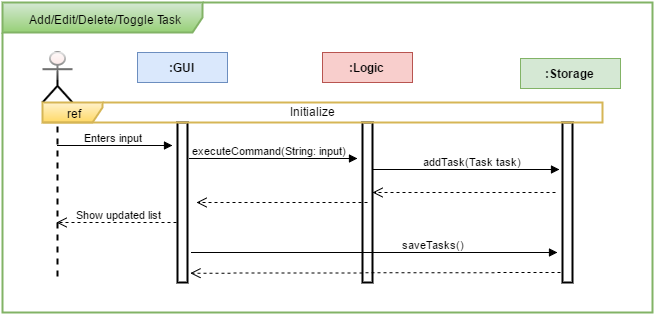

The diagram above was exported from draw.io. Its source (the exported page's mxGraphModel, read from the mxfile embedded in the PNG):
<mxGraphModel dx="2764" dy="2154" grid="1" gridSize="10" guides="1" tooltips="1" connect="1" arrows="1" fold="1" page="1" pageScale="1" pageWidth="826" pageHeight="1169" background="#ffffff" math="0">
  <root>
    <mxCell id="0" />
    <mxCell id="1" parent="0" />
    <mxCell id="2" value="&lt;font color=&quot;#000000&quot;&gt;Add/Edit/Delete/Toggle Task&lt;/font&gt;" style="shape=umlFrame;whiteSpace=wrap;html=1;rounded=0;shadow=0;glass=1;strokeWidth=2;fontColor=#2FA853;width=200;height=30;plain-green" vertex="1" parent="1">
      <mxGeometry y="460" width="650" height="310" as="geometry" />
    </mxCell>
    <mxCell id="3" value="" style="shape=umlLifeline;participant=umlActor;perimeter=lifelinePerimeter;whiteSpace=wrap;html=1;container=1;collapsible=0;recursiveResize=0;verticalAlign=top;spacingTop=36;labelBackgroundColor=#ffffff;outlineConnect=0;rounded=0;shadow=0;glass=1;strokeWidth=2;fillColor=#F8CECC;gradientColor=none;fontColor=#2FA853;size=50;" vertex="1" parent="1">
      <mxGeometry x="40" y="510" width="30" height="230" as="geometry" />
    </mxCell>
    <mxCell id="4" value="" style="html=1;points=[];perimeter=orthogonalPerimeter;rounded=0;shadow=0;glass=1;strokeWidth=2;fillColor=none;fontColor=#2FA853;strokeColor=#000000;" vertex="1" parent="1">
      <mxGeometry x="175" y="580" width="10" height="160" as="geometry" />
    </mxCell>
    <mxCell id="5" value="" style="html=1;points=[];perimeter=orthogonalPerimeter;rounded=0;shadow=0;glass=1;strokeWidth=2;fillColor=none;fontColor=#2FA853;strokeColor=#000000;" vertex="1" parent="1">
      <mxGeometry x="360" y="580" width="10" height="160" as="geometry" />
    </mxCell>
    <mxCell id="6" value="" style="html=1;points=[];perimeter=orthogonalPerimeter;rounded=0;shadow=0;glass=1;strokeWidth=2;fillColor=none;fontColor=#2FA853;strokeColor=#000000;" vertex="1" parent="1">
      <mxGeometry x="560" y="580" width="10" height="160" as="geometry" />
    </mxCell>
    <mxCell id="7" value="Enters input" style="html=1;verticalAlign=bottom;endArrow=block;fontColor=#000000;" edge="1" parent="1">
      <mxGeometry x="55" y="603" width="80" as="geometry">
        <mxPoint x="55" y="603" as="sourcePoint" />
        <mxPoint x="170" y="603" as="targetPoint" />
      </mxGeometry>
    </mxCell>
    <mxCell id="8" value="executeCommand(String: input)" style="html=1;verticalAlign=bottom;endArrow=block;fontColor=#000000;exitX=1.2;exitY=0.221;exitPerimeter=0;entryX=-0.5;entryY=0.219;entryPerimeter=0;" edge="1" parent="1">
      <mxGeometry x="187" y="616" width="80" as="geometry">
        <mxPoint x="187" y="616" as="sourcePoint" />
        <mxPoint x="355" y="616" as="targetPoint" />
      </mxGeometry>
    </mxCell>
    <mxCell id="9" value="saveTasks()" style="html=1;verticalAlign=bottom;endArrow=block;fontColor=#000000;entryX=-0.4;entryY=0.312;entryPerimeter=0;" edge="1" parent="1">
      <mxGeometry width="80" as="geometry">
        <mxPoint x="188.99999999999955" y="710" as="sourcePoint" />
        <mxPoint x="555" y="710" as="targetPoint" />
        <mxPoint x="58" as="offset" />
      </mxGeometry>
    </mxCell>
    <mxCell id="10" value="" style="html=1;verticalAlign=bottom;endArrow=open;dashed=1;endSize=8;fontColor=#2FA853;" edge="1" parent="1">
      <mxGeometry x="370" y="650" as="geometry">
        <mxPoint x="553" y="650" as="sourcePoint" />
        <mxPoint x="370" y="650" as="targetPoint" />
        <Array as="points" />
      </mxGeometry>
    </mxCell>
    <mxCell id="11" value="" style="html=1;verticalAlign=bottom;endArrow=open;dashed=1;endSize=8;fontColor=#000000;" edge="1" parent="1">
      <mxGeometry x="5" y="-53" as="geometry">
        <mxPoint x="365" y="660" as="sourcePoint" />
        <mxPoint x="193.99999999999955" y="660" as="targetPoint" />
        <mxPoint x="-34" y="-13" as="offset" />
      </mxGeometry>
    </mxCell>
    <mxCell id="12" value="Show updated list" style="html=1;verticalAlign=bottom;endArrow=open;dashed=1;endSize=8;fontColor=#000000;" edge="1" parent="1">
      <mxGeometry as="geometry">
        <mxPoint x="173.99999999999955" y="680" as="sourcePoint" />
        <mxPoint x="53.999999999999545" y="680" as="targetPoint" />
        <mxPoint x="6" as="offset" />
      </mxGeometry>
    </mxCell>
    <mxCell id="13" value="&lt;font color=&quot;#000000&quot;&gt;ref&lt;/font&gt;" style="shape=umlFrame;whiteSpace=wrap;html=1;rounded=0;shadow=0;glass=1;strokeWidth=2;fontColor=#2FA853;plain-yellow" vertex="1" parent="1">
      <mxGeometry x="40" y="560" width="560" height="20" as="geometry" />
    </mxCell>
    <mxCell id="14" value="Initialize" style="text;html=1;resizable=0;points=[];autosize=1;align=left;verticalAlign=top;spacingTop=-4;fontColor=#000000;" vertex="1" parent="1">
      <mxGeometry x="286" y="562" width="60" height="20" as="geometry" />
    </mxCell>
    <mxCell id="15" value="&lt;b&gt;:Logic&lt;/b&gt;" style="whiteSpace=wrap;html=1;plain-red;gradientColor=none;" vertex="1" parent="1">
      <mxGeometry x="320" y="510" width="90" height="30" as="geometry" />
    </mxCell>
    <mxCell id="16" value="&lt;b&gt;:GUI&lt;/b&gt;" style="whiteSpace=wrap;html=1;plain-blue;gradientColor=none;" vertex="1" parent="1">
      <mxGeometry x="135" y="510" width="90" height="30" as="geometry" />
    </mxCell>
    <mxCell id="17" value="&lt;b&gt;:Storage&lt;/b&gt;" style="whiteSpace=wrap;html=1;plain-green;gradientColor=none;" vertex="1" parent="1">
      <mxGeometry x="518" y="516" width="100" height="30" as="geometry" />
    </mxCell>
    <mxCell id="18" value="addTask(Task task)" style="html=1;verticalAlign=bottom;endArrow=block;fontColor=#000000;" edge="1" parent="1">
      <mxGeometry width="80" as="geometry">
        <mxPoint x="370" y="627" as="sourcePoint" />
        <mxPoint x="557" y="627" as="targetPoint" />
        <mxPoint x="6" as="offset" />
      </mxGeometry>
    </mxCell>
    <mxCell id="19" value="" style="html=1;verticalAlign=bottom;endArrow=open;dashed=1;endSize=8;fontColor=#2FA853;entryX=1.267;entryY=0.944;entryPerimeter=0;" edge="1" target="4" parent="1">
      <mxGeometry x="375" y="730" as="geometry">
        <mxPoint x="558" y="730" as="sourcePoint" />
        <mxPoint x="374.9999999999998" y="730" as="targetPoint" />
        <Array as="points" />
      </mxGeometry>
    </mxCell>
  </root>
</mxGraphModel>